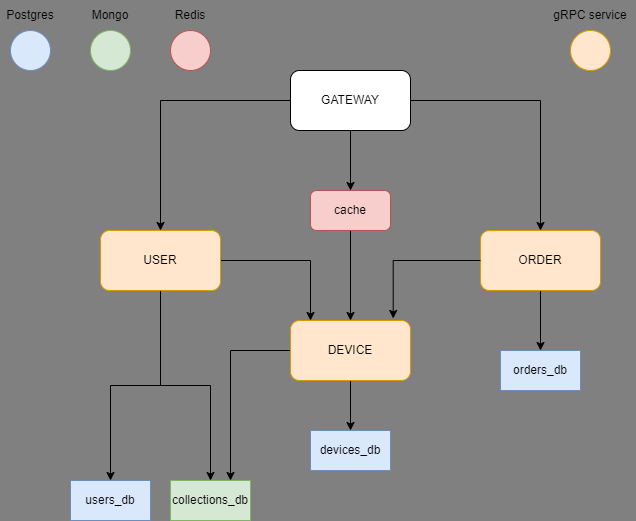

The diagram above was exported from draw.io. Its source (the exported page's mxGraphModel, read from the mxfile embedded in the PNG):
<mxGraphModel dx="1059" dy="466" grid="1" gridSize="10" guides="1" tooltips="1" connect="1" arrows="1" fold="1" page="1" pageScale="1" pageWidth="827" pageHeight="1169" background="#808080" math="0" shadow="0">
  <root>
    <mxCell id="0" />
    <mxCell id="1" parent="0" />
    <mxCell id="mAYj1EQA-9wGt9IOE2O5-9" style="edgeStyle=orthogonalEdgeStyle;rounded=0;orthogonalLoop=1;jettySize=auto;html=1;entryX=0.5;entryY=0;entryDx=0;entryDy=0;" parent="1" source="mAYj1EQA-9wGt9IOE2O5-2" target="mAYj1EQA-9wGt9IOE2O5-3" edge="1">
      <mxGeometry relative="1" as="geometry" />
    </mxCell>
    <mxCell id="mAYj1EQA-9wGt9IOE2O5-10" style="edgeStyle=orthogonalEdgeStyle;rounded=0;orthogonalLoop=1;jettySize=auto;html=1;entryX=0.5;entryY=0;entryDx=0;entryDy=0;" parent="1" source="mAYj1EQA-9wGt9IOE2O5-2" target="mAYj1EQA-9wGt9IOE2O5-5" edge="1">
      <mxGeometry relative="1" as="geometry" />
    </mxCell>
    <mxCell id="mAYj1EQA-9wGt9IOE2O5-11" style="edgeStyle=orthogonalEdgeStyle;rounded=0;orthogonalLoop=1;jettySize=auto;html=1;fontColor=#000000;" parent="1" source="mAYj1EQA-9wGt9IOE2O5-33" target="mAYj1EQA-9wGt9IOE2O5-4" edge="1">
      <mxGeometry relative="1" as="geometry" />
    </mxCell>
    <mxCell id="mAYj1EQA-9wGt9IOE2O5-2" value="GATEWAY" style="rounded=1;whiteSpace=wrap;html=1;" parent="1" vertex="1">
      <mxGeometry x="360" y="120" width="120" height="60" as="geometry" />
    </mxCell>
    <mxCell id="mAYj1EQA-9wGt9IOE2O5-15" style="edgeStyle=orthogonalEdgeStyle;rounded=0;orthogonalLoop=1;jettySize=auto;html=1;exitX=0.5;exitY=1;exitDx=0;exitDy=0;entryX=0.5;entryY=0;entryDx=0;entryDy=0;fontColor=#000000;" parent="1" source="mAYj1EQA-9wGt9IOE2O5-3" target="mAYj1EQA-9wGt9IOE2O5-13" edge="1">
      <mxGeometry relative="1" as="geometry" />
    </mxCell>
    <mxCell id="mAYj1EQA-9wGt9IOE2O5-16" style="edgeStyle=orthogonalEdgeStyle;rounded=0;orthogonalLoop=1;jettySize=auto;html=1;entryX=0.5;entryY=0;entryDx=0;entryDy=0;fontColor=#000000;" parent="1" source="mAYj1EQA-9wGt9IOE2O5-3" target="mAYj1EQA-9wGt9IOE2O5-14" edge="1">
      <mxGeometry relative="1" as="geometry" />
    </mxCell>
    <mxCell id="mAYj1EQA-9wGt9IOE2O5-19" style="edgeStyle=orthogonalEdgeStyle;rounded=0;orthogonalLoop=1;jettySize=auto;html=1;fontColor=#000000;" parent="1" source="mAYj1EQA-9wGt9IOE2O5-3" target="mAYj1EQA-9wGt9IOE2O5-4" edge="1">
      <mxGeometry relative="1" as="geometry">
        <Array as="points">
          <mxPoint x="380" y="310" />
        </Array>
      </mxGeometry>
    </mxCell>
    <mxCell id="mAYj1EQA-9wGt9IOE2O5-3" value="USER" style="rounded=1;whiteSpace=wrap;html=1;fillColor=#ffe6cc;strokeColor=#d79b00;fontColor=#000000;" parent="1" vertex="1">
      <mxGeometry x="170" y="280" width="120" height="60" as="geometry" />
    </mxCell>
    <mxCell id="mAYj1EQA-9wGt9IOE2O5-26" style="edgeStyle=orthogonalEdgeStyle;rounded=0;orthogonalLoop=1;jettySize=auto;html=1;exitX=0;exitY=0.5;exitDx=0;exitDy=0;entryX=0.75;entryY=0;entryDx=0;entryDy=0;fontColor=#000000;" parent="1" source="mAYj1EQA-9wGt9IOE2O5-4" target="mAYj1EQA-9wGt9IOE2O5-14" edge="1">
      <mxGeometry relative="1" as="geometry">
        <Array as="points">
          <mxPoint x="300" y="400" />
        </Array>
      </mxGeometry>
    </mxCell>
    <mxCell id="mAYj1EQA-9wGt9IOE2O5-31" style="edgeStyle=orthogonalEdgeStyle;rounded=0;orthogonalLoop=1;jettySize=auto;html=1;exitX=0.5;exitY=1;exitDx=0;exitDy=0;fontColor=#000000;" parent="1" source="mAYj1EQA-9wGt9IOE2O5-4" target="mAYj1EQA-9wGt9IOE2O5-30" edge="1">
      <mxGeometry relative="1" as="geometry" />
    </mxCell>
    <mxCell id="mAYj1EQA-9wGt9IOE2O5-4" value="DEVICE" style="rounded=1;whiteSpace=wrap;html=1;fillColor=#ffe6cc;strokeColor=#d79b00;fontColor=#000000;" parent="1" vertex="1">
      <mxGeometry x="360" y="370" width="120" height="60" as="geometry" />
    </mxCell>
    <mxCell id="mAYj1EQA-9wGt9IOE2O5-29" style="edgeStyle=orthogonalEdgeStyle;rounded=0;orthogonalLoop=1;jettySize=auto;html=1;exitX=0.5;exitY=1;exitDx=0;exitDy=0;fontColor=#000000;" parent="1" source="mAYj1EQA-9wGt9IOE2O5-5" target="mAYj1EQA-9wGt9IOE2O5-28" edge="1">
      <mxGeometry relative="1" as="geometry" />
    </mxCell>
    <mxCell id="mAYj1EQA-9wGt9IOE2O5-5" value="ORDER" style="rounded=1;whiteSpace=wrap;html=1;fillColor=#ffe6cc;strokeColor=#d79b00;fontColor=#000000;" parent="1" vertex="1">
      <mxGeometry x="550" y="280" width="120" height="60" as="geometry" />
    </mxCell>
    <mxCell id="mAYj1EQA-9wGt9IOE2O5-13" value="users_db" style="rounded=0;whiteSpace=wrap;html=1;fillColor=#dae8fc;strokeColor=#6c8ebf;fontColor=#000000;" parent="1" vertex="1">
      <mxGeometry x="140" y="530" width="80" height="40" as="geometry" />
    </mxCell>
    <mxCell id="mAYj1EQA-9wGt9IOE2O5-14" value="collections_db" style="rounded=0;whiteSpace=wrap;html=1;fillColor=#d5e8d4;strokeColor=#82b366;fontColor=#000000;" parent="1" vertex="1">
      <mxGeometry x="240" y="530" width="80" height="40" as="geometry" />
    </mxCell>
    <mxCell id="mAYj1EQA-9wGt9IOE2O5-21" style="edgeStyle=orthogonalEdgeStyle;rounded=0;orthogonalLoop=1;jettySize=auto;html=1;entryX=0.856;entryY=-0.034;entryDx=0;entryDy=0;entryPerimeter=0;fontColor=#000000;" parent="1" source="mAYj1EQA-9wGt9IOE2O5-5" target="mAYj1EQA-9wGt9IOE2O5-4" edge="1">
      <mxGeometry relative="1" as="geometry" />
    </mxCell>
    <mxCell id="mAYj1EQA-9wGt9IOE2O5-28" value="orders_db" style="rounded=0;whiteSpace=wrap;html=1;fillColor=#dae8fc;strokeColor=#6c8ebf;fontColor=#000000;" parent="1" vertex="1">
      <mxGeometry x="570" y="400" width="80" height="40" as="geometry" />
    </mxCell>
    <mxCell id="mAYj1EQA-9wGt9IOE2O5-30" value="devices_db" style="rounded=0;whiteSpace=wrap;html=1;fillColor=#dae8fc;strokeColor=#6c8ebf;fontColor=#000000;" parent="1" vertex="1">
      <mxGeometry x="380" y="480" width="80" height="40" as="geometry" />
    </mxCell>
    <mxCell id="mAYj1EQA-9wGt9IOE2O5-34" value="" style="edgeStyle=orthogonalEdgeStyle;rounded=0;orthogonalLoop=1;jettySize=auto;html=1;" parent="1" source="mAYj1EQA-9wGt9IOE2O5-2" target="mAYj1EQA-9wGt9IOE2O5-33" edge="1">
      <mxGeometry relative="1" as="geometry">
        <mxPoint x="420" y="180" as="sourcePoint" />
        <mxPoint x="420" y="370" as="targetPoint" />
      </mxGeometry>
    </mxCell>
    <mxCell id="mAYj1EQA-9wGt9IOE2O5-33" value="cache" style="rounded=1;whiteSpace=wrap;html=1;fillColor=#f8cecc;strokeColor=#b85450;fontColor=#000000;" parent="1" vertex="1">
      <mxGeometry x="380" y="240" width="80" height="40" as="geometry" />
    </mxCell>
    <mxCell id="mAYj1EQA-9wGt9IOE2O5-35" value="" style="ellipse;whiteSpace=wrap;html=1;aspect=fixed;fillColor=#dae8fc;strokeColor=#6c8ebf;" parent="1" vertex="1">
      <mxGeometry x="80" y="80" width="40" height="40" as="geometry" />
    </mxCell>
    <mxCell id="mAYj1EQA-9wGt9IOE2O5-36" value="Postgres" style="text;html=1;strokeColor=none;fillColor=none;align=center;verticalAlign=middle;whiteSpace=wrap;rounded=0;" parent="1" vertex="1">
      <mxGeometry x="70" y="50" width="60" height="30" as="geometry" />
    </mxCell>
    <mxCell id="mAYj1EQA-9wGt9IOE2O5-37" value="" style="ellipse;whiteSpace=wrap;html=1;aspect=fixed;fillColor=#d5e8d4;strokeColor=#82b366;" parent="1" vertex="1">
      <mxGeometry x="160" y="80" width="40" height="40" as="geometry" />
    </mxCell>
    <mxCell id="mAYj1EQA-9wGt9IOE2O5-38" value="Mongo" style="text;html=1;strokeColor=none;fillColor=none;align=center;verticalAlign=middle;whiteSpace=wrap;rounded=0;" parent="1" vertex="1">
      <mxGeometry x="150" y="50" width="60" height="30" as="geometry" />
    </mxCell>
    <mxCell id="mAYj1EQA-9wGt9IOE2O5-39" value="" style="ellipse;whiteSpace=wrap;html=1;aspect=fixed;fillColor=#f8cecc;strokeColor=#b85450;" parent="1" vertex="1">
      <mxGeometry x="240" y="80" width="40" height="40" as="geometry" />
    </mxCell>
    <mxCell id="mAYj1EQA-9wGt9IOE2O5-40" value="Redis" style="text;html=1;strokeColor=none;fillColor=none;align=center;verticalAlign=middle;whiteSpace=wrap;rounded=0;" parent="1" vertex="1">
      <mxGeometry x="230" y="50" width="60" height="30" as="geometry" />
    </mxCell>
    <mxCell id="mAYj1EQA-9wGt9IOE2O5-41" value="" style="ellipse;whiteSpace=wrap;html=1;aspect=fixed;fillColor=#ffe6cc;strokeColor=#d79b00;" parent="1" vertex="1">
      <mxGeometry x="640" y="80" width="40" height="40" as="geometry" />
    </mxCell>
    <mxCell id="mAYj1EQA-9wGt9IOE2O5-42" value="gRPC service" style="text;html=1;strokeColor=none;fillColor=none;align=center;verticalAlign=middle;whiteSpace=wrap;rounded=0;" parent="1" vertex="1">
      <mxGeometry x="615" y="50" width="90" height="30" as="geometry" />
    </mxCell>
  </root>
</mxGraphModel>